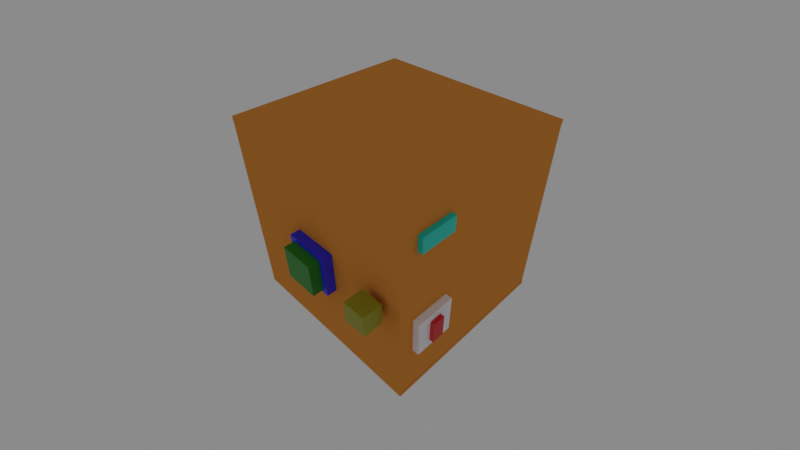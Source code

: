 # Source: Modelo_3d_camara.blend  (saved by Blender 3.6.11; exported with 4.5.12 LTS)
import bpy
from mathutils import Matrix  # noqa: F401  (used for matrix-valued properties, if any)

bpy.ops.wm.read_factory_settings(use_empty=True)
scene = bpy.context.scene
scene.name = 'Scene'

# ---- collections
col_collection = bpy.data.collections.new('Collection'); scene.collection.children.link(col_collection)

# ---- materials (node trees are filled in below, after node groups)
mat_material_004 = bpy.data.materials.new('Material.004')
mat_material_004.surface_render_method = 'BLENDED'
mat_material_004.blend_method = 'BLEND'
mat_material_004.alpha_threshold = 0.0
mat_material_004.diffuse_color = (0.7529, 0.2728, 0.05395, 0.0)
mat_material_004.specular_intensity = 0.4552
mat_material_003 = bpy.data.materials.new('Material.003')
mat_material_003.use_transparent_shadow = False
mat_material_005 = bpy.data.materials.new('Material.005')
mat_material_005.use_transparent_shadow = False
mat_material_002 = bpy.data.materials.new('Material.002')
mat_material_002.use_transparent_shadow = False
mat_material_007 = bpy.data.materials.new('Material.007')
mat_material_007.use_transparent_shadow = False
mat_material_009 = bpy.data.materials.new('Material.009')
mat_material_009.use_transparent_shadow = False
mat_material_010 = bpy.data.materials.new('Material.010')
mat_material_010.use_transparent_shadow = False
mat_material_015 = bpy.data.materials.new('Material.015')
mat_material_015.use_transparent_shadow = False
mat_material_012 = bpy.data.materials.new('Material.012')
mat_material_012.surface_render_method = 'BLENDED'
mat_material_012.blend_method = 'BLEND'
mat_material_012.use_transparent_shadow = False
mat_material_012.diffuse_color = (0.7991, 0.002124, 0.005182, 1.0)
mat_material_001 = bpy.data.materials.new('Material.001')
mat_material_001.use_transparent_shadow = False
mat_material_014 = bpy.data.materials.new('Material.014')
mat_material_014.use_transparent_shadow = False
mat_material_013 = bpy.data.materials.new('Material.013')
mat_material_013.use_transparent_shadow = False
mat_material_013.preview_render_type = 'CUBE'

# ---- material node trees
mat_material_003.use_nodes = True; mat_material_003.node_tree.nodes.clear()
_N = mat_material_003.node_tree.nodes; _L = mat_material_003.node_tree.links
n0 = _N.new('ShaderNodeBsdfPrincipled'); n0.name = 'Principled BSDF'; n0.location = (10, 300)
n0.distribution = 'GGX'
n0.subsurface_method = 'RANDOM_WALK_SKIN'
n0.inputs[0].default_value = (0.0232, 0.02677, 0.8, 1.0)
n0.inputs[3].default_value = 1.45
n0.inputs[27].default_value = (0.0, 0.0, 0.0, 1.0)
n0.inputs[28].default_value = 1.0
n1 = _N.new('ShaderNodeOutputMaterial'); n1.name = 'Material Output'; n1.location = (300, 300)
_L.new(n0.outputs[0], n1.inputs[0])
n1.is_active_output = True
mat_material_005.use_nodes = True; mat_material_005.node_tree.nodes.clear()
_N = mat_material_005.node_tree.nodes; _L = mat_material_005.node_tree.links
n0 = _N.new('ShaderNodeBsdfPrincipled'); n0.name = 'Principled BSDF'; n0.location = (10, 300)
n0.distribution = 'GGX'
n0.subsurface_method = 'RANDOM_WALK_SKIN'
n0.inputs[0].default_value = (0.005072, 0.8, 0.619, 1.0)
n0.inputs[3].default_value = 1.45
n0.inputs[27].default_value = (0.0, 0.0, 0.0, 1.0)
n0.inputs[28].default_value = 1.0
n1 = _N.new('ShaderNodeOutputMaterial'); n1.name = 'Material Output'; n1.location = (300, 300)
_L.new(n0.outputs[0], n1.inputs[0])
n1.is_active_output = True
mat_material_002.use_nodes = True; mat_material_002.node_tree.nodes.clear()
_N = mat_material_002.node_tree.nodes; _L = mat_material_002.node_tree.links
n0 = _N.new('ShaderNodeBsdfPrincipled'); n0.name = 'Principled BSDF'; n0.location = (10, 300)
n0.distribution = 'GGX'
n0.subsurface_method = 'RANDOM_WALK_SKIN'
n0.inputs[0].default_value = (0.002514, 0.2116, 0.003362, 1.0)
n0.inputs[3].default_value = 1.45
n0.inputs[27].default_value = (0.0, 0.0, 0.0, 1.0)
n0.inputs[28].default_value = 1.0
n1 = _N.new('ShaderNodeOutputMaterial'); n1.name = 'Material Output'; n1.location = (300, 300)
_L.new(n0.outputs[0], n1.inputs[0])
n1.is_active_output = True
mat_material_007.use_nodes = True; mat_material_007.node_tree.nodes.clear()
_N = mat_material_007.node_tree.nodes; _L = mat_material_007.node_tree.links
n0 = _N.new('ShaderNodeBsdfPrincipled'); n0.name = 'Principled BSDF'; n0.location = (10, 300)
n0.distribution = 'GGX'
n0.subsurface_method = 'RANDOM_WALK_SKIN'
n0.inputs[0].default_value = (0.003192, 0.6731, 0.5487, 1.0)
n0.inputs[3].default_value = 1.45
n0.inputs[27].default_value = (0.0, 0.0, 0.0, 1.0)
n0.inputs[28].default_value = 1.0
n1 = _N.new('ShaderNodeOutputMaterial'); n1.name = 'Material Output'; n1.location = (300, 300)
_L.new(n0.outputs[0], n1.inputs[0])
n1.is_active_output = True
mat_material_009.use_nodes = True; mat_material_009.node_tree.nodes.clear()
_N = mat_material_009.node_tree.nodes; _L = mat_material_009.node_tree.links
n0 = _N.new('ShaderNodeBsdfPrincipled'); n0.name = 'Principled BSDF'; n0.location = (10, 300)
n0.distribution = 'GGX'
n0.subsurface_method = 'RANDOM_WALK_SKIN'
n0.inputs[0].default_value = (0.0232, 0.02677, 0.8, 1.0)
n0.inputs[3].default_value = 1.45
n0.inputs[27].default_value = (0.0, 0.0, 0.0, 1.0)
n0.inputs[28].default_value = 1.0
n1 = _N.new('ShaderNodeOutputMaterial'); n1.name = 'Material Output'; n1.location = (300, 300)
_L.new(n0.outputs[0], n1.inputs[0])
n1.is_active_output = True
mat_material_010.use_nodes = True; mat_material_010.node_tree.nodes.clear()
_N = mat_material_010.node_tree.nodes; _L = mat_material_010.node_tree.links
n0 = _N.new('ShaderNodeBsdfPrincipled'); n0.name = 'Principled BSDF'; n0.location = (10, 300)
n0.distribution = 'GGX'
n0.subsurface_method = 'RANDOM_WALK_SKIN'
n0.inputs[0].default_value = (0.002603, 0.2266, 0.003461, 1.0)
n0.inputs[3].default_value = 1.45
n0.inputs[27].default_value = (0.0, 0.0, 0.0, 1.0)
n0.inputs[28].default_value = 1.0
n1 = _N.new('ShaderNodeOutputMaterial'); n1.name = 'Material Output'; n1.location = (300, 300)
_L.new(n0.outputs[0], n1.inputs[0])
n1.is_active_output = True
mat_material_015.use_nodes = True; mat_material_015.node_tree.nodes.clear()
_N = mat_material_015.node_tree.nodes; _L = mat_material_015.node_tree.links
n0 = _N.new('ShaderNodeBsdfPrincipled'); n0.name = 'Principled BSDF'; n0.location = (10, 300)
n0.distribution = 'GGX'
n0.subsurface_method = 'RANDOM_WALK_SKIN'
n0.inputs[0].default_value = (0.305, 0.2914, 0.001936, 1.0)
n0.inputs[3].default_value = 1.45
n0.inputs[27].default_value = (0.0, 0.0, 0.0, 1.0)
n0.inputs[28].default_value = 1.0
n1 = _N.new('ShaderNodeOutputMaterial'); n1.name = 'Material Output'; n1.location = (300, 300)
_L.new(n0.outputs[0], n1.inputs[0])
n1.is_active_output = True
mat_material_012.use_nodes = True; mat_material_012.node_tree.nodes.clear()
_N = mat_material_012.node_tree.nodes; _L = mat_material_012.node_tree.links
n0 = _N.new('ShaderNodeBsdfPrincipled'); n0.name = 'Principled BSDF'; n0.location = (10, 300)
n0.distribution = 'GGX'
n0.subsurface_method = 'RANDOM_WALK_SKIN'
n0.inputs[0].default_value = (0.7991, 0.002124, 0.005182, 1.0)
n0.inputs[3].default_value = 1.45
n0.inputs[4].default_value = 0.2073
n0.inputs[27].default_value = (0.0, 0.0, 0.0, 1.0)
n0.inputs[28].default_value = 1.0
n1 = _N.new('ShaderNodeOutputMaterial'); n1.name = 'Material Output'; n1.location = (550, 300)
n2 = _N.new('ShaderNodeMixShader'); n2.name = 'Mix Shader'; n2.location = (330, 250)
n2.inputs[0].default_value = 0.07516
n3 = _N.new('ShaderNodeBsdfTranslucent'); n3.name = 'Translucent BSDF'; n3.location = (281, 405)
n3.inputs[0].default_value = (0.7991, 0.002124, 0.005182, 1.0)
_L.new(n2.outputs[0], n1.inputs[0])
_L.new(n0.outputs[0], n2.inputs[1])
_L.new(n3.outputs[0], n2.inputs[2])
n1.is_active_output = True
mat_material_001.use_nodes = True; mat_material_001.node_tree.nodes.clear()
_N = mat_material_001.node_tree.nodes; _L = mat_material_001.node_tree.links
n0 = _N.new('ShaderNodeBsdfPrincipled'); n0.name = 'Principled BSDF'; n0.location = (10, 300)
n0.distribution = 'GGX'
n0.subsurface_method = 'RANDOM_WALK_SKIN'
n0.inputs[0].default_value = (0.002579, 0.2215, 0.003436, 1.0)
n0.inputs[3].default_value = 1.45
n0.inputs[27].default_value = (0.0, 0.0, 0.0, 1.0)
n0.inputs[28].default_value = 1.0
n1 = _N.new('ShaderNodeOutputMaterial'); n1.name = 'Material Output'; n1.location = (300, 300)
_L.new(n0.outputs[0], n1.inputs[0])
n1.is_active_output = True
mat_material_014.use_nodes = True; mat_material_014.node_tree.nodes.clear()
_N = mat_material_014.node_tree.nodes; _L = mat_material_014.node_tree.links
n0 = _N.new('ShaderNodeBsdfPrincipled'); n0.name = 'Principled BSDF'; n0.location = (10, 300)
n0.distribution = 'GGX'
n0.subsurface_method = 'RANDOM_WALK_SKIN'
n0.inputs[0].default_value = (0.9578, 0.9391, 1.0, 1.0)
n0.inputs[3].default_value = 1.45
n0.inputs[27].default_value = (0.0, 0.0, 0.0, 1.0)
n0.inputs[28].default_value = 1.0
n1 = _N.new('ShaderNodeOutputMaterial'); n1.name = 'Material Output'; n1.location = (300, 300)
_L.new(n0.outputs[0], n1.inputs[0])
n1.is_active_output = True
mat_material_013.use_nodes = True; mat_material_013.node_tree.nodes.clear()
_N = mat_material_013.node_tree.nodes; _L = mat_material_013.node_tree.links
n0 = _N.new('ShaderNodeBsdfPrincipled'); n0.name = 'Principled BSDF'; n0.location = (10, 300)
n0.distribution = 'GGX'
n0.subsurface_method = 'RANDOM_WALK_SKIN'
n0.inputs[0].default_value = (0.6731, 0.002038, 0.004531, 1.0)
n0.inputs[3].default_value = 1.45
n0.inputs[27].default_value = (0.0, 0.0, 0.0, 1.0)
n0.inputs[28].default_value = 1.0
n1 = _N.new('ShaderNodeOutputMaterial'); n1.name = 'Material Output'; n1.location = (300, 300)
_L.new(n0.outputs[0], n1.inputs[0])
n1.is_active_output = True

# ---- world
world_world = bpy.data.worlds.new('World'); scene.world = world_world
world_world.use_nodes = True; world_world.node_tree.nodes.clear()
_N = world_world.node_tree.nodes; _L = world_world.node_tree.links
n0 = _N.new('ShaderNodeOutputWorld'); n0.name = 'World Output'; n0.location = (300, 300)
n1 = _N.new('ShaderNodeBackground'); n1.name = 'Background'; n1.location = (10, 300)
n1.inputs[0].default_value = (0.2266, 0.2266, 0.2266, 1.0)
_L.new(n1.outputs[0], n0.inputs[0])
n0.is_active_output = True
world_world.color = (0.05088, 0.05088, 0.05088)
world_world.use_sun_shadow = False
world_world.sun_shadow_jitter_overblur = 0.0

# ---- cameras
cam_camera_003 = bpy.data.cameras.new('Camera.003')
cam_camera_003.lens = 20.25

# ---- lights
light_light = bpy.data.lights.new('Light', 'POINT')
light_light.transmission_factor = 0.0
light_light.energy = 1000.0
light_light.shadow_soft_size = 0.1
light_light.shadow_maximum_resolution = 0.006
light_light.use_absolute_resolution = True

# ---- meshes
me_cube_002 = bpy.data.meshes.new('Cube.002')
me_cube_002.from_pydata([(-1.0, -1.0, -1.0), (-1.0, -1.0, 1.0), (-1.0, 1.0, -1.0), (-1.0, 1.0, 1.0), (1.0, -1.0, -1.0), (1.0, -1.0, 1.0), (1.0, 1.0, -1.0), (1.0, 1.0, 1.0)], [], [(0, 1, 3, 2), (2, 3, 7, 6), (6, 7, 5, 4), (4, 5, 1, 0), (2, 6, 4, 0), (7, 3, 1, 5)])
_uv = me_cube_002.uv_layers.new(name='UVMap')
_uv.uv.foreach_set('vector', [0.375, 0.0, 0.625, 0.0, 0.625, 0.25, 0.375, 0.25, 0.375, 0.25, 0.625, 0.25, 0.625, 0.5, 0.375, 0.5, 0.375, 0.5, 0.625, 0.5, 0.625, 0.75, 0.375, 0.75, 0.375, 0.75, 0.625, 0.75, 0.625, 1.0, 0.375, 1.0, 0.125, 0.5, 0.375, 0.5, 0.375, 0.75, 0.125, 0.75, 0.625, 0.5, 0.875, 0.5, 0.875, 0.75, 0.625, 0.75])
me_cube_002.materials.append(mat_material_004)
me_cube_002.update()
me_cube_003 = bpy.data.meshes.new('Cube.003')
me_cube_003.from_pydata([(-1.0, -1.0, -1.0), (-1.0, -1.0, 1.0), (-1.0, 1.0, -1.0), (-1.0, 1.0, 1.0), (1.0, -1.0, -1.0), (1.0, -1.0, 1.0), (1.0, 1.0, -1.0), (1.0, 1.0, 1.0)], [], [(0, 1, 3, 2), (2, 3, 7, 6), (6, 7, 5, 4), (4, 5, 1, 0), (2, 6, 4, 0), (7, 3, 1, 5)])
_uv = me_cube_003.uv_layers.new(name='UVMap')
_uv.uv.foreach_set('vector', [0.375, 0.0, 0.625, 0.0, 0.625, 0.25, 0.375, 0.25, 0.375, 0.25, 0.625, 0.25, 0.625, 0.5, 0.375, 0.5, 0.375, 0.5, 0.625, 0.5, 0.625, 0.75, 0.375, 0.75, 0.375, 0.75, 0.625, 0.75, 0.625, 1.0, 0.375, 1.0, 0.125, 0.5, 0.375, 0.5, 0.375, 0.75, 0.125, 0.75, 0.625, 0.5, 0.875, 0.5, 0.875, 0.75, 0.625, 0.75])
me_cube_003.materials.append(mat_material_004)
me_cube_003.update()
me_cube_004 = bpy.data.meshes.new('Cube.004')
me_cube_004.from_pydata([(-1.0, -1.0, -1.0), (-1.0, -1.0, 1.0), (-1.0, 1.0, -1.0), (-1.0, 1.0, 1.0), (1.0, -1.0, -1.0), (1.0, -1.0, 1.0), (1.0, 1.0, -1.0), (1.0, 1.0, 1.0)], [], [(0, 1, 3, 2), (2, 3, 7, 6), (6, 7, 5, 4), (4, 5, 1, 0), (2, 6, 4, 0), (7, 3, 1, 5)])
_uv = me_cube_004.uv_layers.new(name='UVMap')
_uv.uv.foreach_set('vector', [0.375, 0.0, 0.625, 0.0, 0.625, 0.25, 0.375, 0.25, 0.375, 0.25, 0.625, 0.25, 0.625, 0.5, 0.375, 0.5, 0.375, 0.5, 0.625, 0.5, 0.625, 0.75, 0.375, 0.75, 0.375, 0.75, 0.625, 0.75, 0.625, 1.0, 0.375, 1.0, 0.125, 0.5, 0.375, 0.5, 0.375, 0.75, 0.125, 0.75, 0.625, 0.5, 0.875, 0.5, 0.875, 0.75, 0.625, 0.75])
me_cube_004.materials.append(mat_material_004)
me_cube_004.update()
me_cube_005 = bpy.data.meshes.new('Cube.005')
me_cube_005.from_pydata([(-1.0, -1.0, -1.0), (-1.0, -1.0, 1.0), (-1.0, 1.0, -1.0), (-1.0, 1.0, 1.0), (1.0, -1.0, -1.0), (1.0, -1.0, 1.0), (1.0, 1.0, -1.0), (1.0, 1.0, 1.0)], [], [(0, 1, 3, 2), (2, 3, 7, 6), (6, 7, 5, 4), (4, 5, 1, 0), (2, 6, 4, 0), (7, 3, 1, 5)])
_uv = me_cube_005.uv_layers.new(name='UVMap')
_uv.uv.foreach_set('vector', [0.375, 0.0, 0.625, 0.0, 0.625, 0.25, 0.375, 0.25, 0.375, 0.25, 0.625, 0.25, 0.625, 0.5, 0.375, 0.5, 0.375, 0.5, 0.625, 0.5, 0.625, 0.75, 0.375, 0.75, 0.375, 0.75, 0.625, 0.75, 0.625, 1.0, 0.375, 1.0, 0.125, 0.5, 0.375, 0.5, 0.375, 0.75, 0.125, 0.75, 0.625, 0.5, 0.875, 0.5, 0.875, 0.75, 0.625, 0.75])
me_cube_005.materials.append(mat_material_004)
me_cube_005.update()
me_cube_006 = bpy.data.meshes.new('Cube.006')
me_cube_006.from_pydata([(-1.0, -1.0, -1.0), (-1.0, -1.0, 1.0), (-1.0, 1.0, -1.0), (-1.0, 1.0, 1.0), (1.0, -1.0, -1.0), (1.0, -1.0, 1.0), (1.0, 1.0, -1.0), (1.0, 1.0, 1.0)], [], [(0, 1, 3, 2), (2, 3, 7, 6), (6, 7, 5, 4), (4, 5, 1, 0), (2, 6, 4, 0), (7, 3, 1, 5)])
_uv = me_cube_006.uv_layers.new(name='UVMap')
_uv.uv.foreach_set('vector', [0.375, 0.0, 0.625, 0.0, 0.625, 0.25, 0.375, 0.25, 0.375, 0.25, 0.625, 0.25, 0.625, 0.5, 0.375, 0.5, 0.375, 0.5, 0.625, 0.5, 0.625, 0.75, 0.375, 0.75, 0.375, 0.75, 0.625, 0.75, 0.625, 1.0, 0.375, 1.0, 0.125, 0.5, 0.375, 0.5, 0.375, 0.75, 0.125, 0.75, 0.625, 0.5, 0.875, 0.5, 0.875, 0.75, 0.625, 0.75])
me_cube_006.materials.append(mat_material_004)
me_cube_006.update()
me_cube_007 = bpy.data.meshes.new('Cube.007')
me_cube_007.from_pydata([(-1.0, -1.0, -1.0), (-1.0, -1.0, 1.0), (-1.0, 1.0, -1.0), (-1.0, 1.0, 1.0), (1.0, -1.0, -1.0), (1.0, -1.0, 1.0), (1.0, 1.0, -1.0), (1.0, 1.0, 1.0)], [], [(0, 1, 3, 2), (2, 3, 7, 6), (6, 7, 5, 4), (4, 5, 1, 0), (2, 6, 4, 0), (7, 3, 1, 5)])
_uv = me_cube_007.uv_layers.new(name='UVMap')
_uv.uv.foreach_set('vector', [0.375, 0.0, 0.625, 0.0, 0.625, 0.25, 0.375, 0.25, 0.375, 0.25, 0.625, 0.25, 0.625, 0.5, 0.375, 0.5, 0.375, 0.5, 0.625, 0.5, 0.625, 0.75, 0.375, 0.75, 0.375, 0.75, 0.625, 0.75, 0.625, 1.0, 0.375, 1.0, 0.125, 0.5, 0.375, 0.5, 0.375, 0.75, 0.125, 0.75, 0.625, 0.5, 0.875, 0.5, 0.875, 0.75, 0.625, 0.75])
me_cube_007.materials.append(mat_material_004)
me_cube_007.update()
me_cube_001 = bpy.data.meshes.new('Cube.001')
me_cube_001.from_pydata([(-28.18, -26.18, -4.643), (-28.18, -26.18, 4.643), (-28.18, 26.18, -4.643), (-28.18, 26.18, 4.643), (28.18, -26.18, -4.643), (28.18, -26.18, 4.643), (28.18, 26.18, -4.643), (28.18, 26.18, 4.643)], [], [(0, 1, 3, 2), (2, 3, 7, 6), (6, 7, 5, 4), (4, 5, 1, 0), (2, 6, 4, 0), (7, 3, 1, 5)])
_uv = me_cube_001.uv_layers.new(name='UVMap')
_uv.uv.foreach_set('vector', [0.375, 0.0, 0.625, 0.0, 0.625, 0.25, 0.375, 0.25, 0.375, 0.25, 0.625, 0.25, 0.625, 0.5, 0.375, 0.5, 0.375, 0.5, 0.625, 0.5, 0.625, 0.75, 0.375, 0.75, 0.375, 0.75, 0.625, 0.75, 0.625, 1.0, 0.375, 1.0, 0.125, 0.5, 0.375, 0.5, 0.375, 0.75, 0.125, 0.75, 0.625, 0.5, 0.875, 0.5, 0.875, 0.75, 0.625, 0.75])
me_cube_001.materials.append(mat_material_003)
me_cube_001.update()
me_cube_010 = bpy.data.meshes.new('Cube.010')
me_cube_010.from_pydata([(-4.112, -2.904, -1.041), (-4.112, -2.904, 1.041), (-4.112, 2.904, -1.041), (-4.112, 2.904, 1.041), (4.112, -2.904, -1.041), (4.112, -2.904, 1.041), (4.112, 2.904, -1.041), (4.112, 2.904, 1.041)], [], [(0, 1, 3, 2), (2, 3, 7, 6), (6, 7, 5, 4), (4, 5, 1, 0), (2, 6, 4, 0), (7, 3, 1, 5)])
_uv = me_cube_010.uv_layers.new(name='UVMap')
_uv.uv.foreach_set('vector', [0.375, 0.0, 0.625, 0.0, 0.625, 0.25, 0.375, 0.25, 0.375, 0.25, 0.625, 0.25, 0.625, 0.5, 0.375, 0.5, 0.375, 0.5, 0.625, 0.5, 0.625, 0.75, 0.375, 0.75, 0.375, 0.75, 0.625, 0.75, 0.625, 1.0, 0.375, 1.0, 0.125, 0.5, 0.375, 0.5, 0.375, 0.75, 0.125, 0.75, 0.625, 0.5, 0.875, 0.5, 0.875, 0.75, 0.625, 0.75])
me_cube_010.materials.append(mat_material_005)
me_cube_010.update()
me_cube_011 = bpy.data.meshes.new('Cube.011')
me_cube_011.from_pydata([(-4.112, -2.904, -1.041), (-4.112, -2.904, 1.041), (-4.112, 2.904, -1.041), (-4.112, 2.904, 1.041), (4.112, -2.904, -1.041), (4.112, -2.904, 1.041), (4.112, 2.904, -1.041), (4.112, 2.904, 1.041)], [], [(0, 1, 3, 2), (2, 3, 7, 6), (6, 7, 5, 4), (4, 5, 1, 0), (2, 6, 4, 0), (7, 3, 1, 5)])
_uv = me_cube_011.uv_layers.new(name='UVMap')
_uv.uv.foreach_set('vector', [0.375, 0.0, 0.625, 0.0, 0.625, 0.25, 0.375, 0.25, 0.375, 0.25, 0.625, 0.25, 0.625, 0.5, 0.375, 0.5, 0.375, 0.5, 0.625, 0.5, 0.625, 0.75, 0.375, 0.75, 0.375, 0.75, 0.625, 0.75, 0.625, 1.0, 0.375, 1.0, 0.125, 0.5, 0.375, 0.5, 0.375, 0.75, 0.125, 0.75, 0.625, 0.5, 0.875, 0.5, 0.875, 0.75, 0.625, 0.75])
me_cube_011.materials.append(mat_material_002)
me_cube_011.update()
me_cube_016 = bpy.data.meshes.new('Cube.016')
me_cube_016.from_pydata([(-1.0, -1.0, -1.0), (-1.0, -1.0, 1.0), (-1.0, 1.0, -1.0), (-1.0, 1.0, 1.0), (1.0, -1.0, -1.0), (1.0, -1.0, 1.0), (1.0, 1.0, -1.0), (1.0, 1.0, 1.0)], [], [(0, 1, 3, 2), (2, 3, 7, 6), (6, 7, 5, 4), (4, 5, 1, 0), (2, 6, 4, 0), (7, 3, 1, 5)])
_uv = me_cube_016.uv_layers.new(name='UVMap')
_uv.uv.foreach_set('vector', [0.375, 0.0, 0.625, 0.0, 0.625, 0.25, 0.375, 0.25, 0.375, 0.25, 0.625, 0.25, 0.625, 0.5, 0.375, 0.5, 0.375, 0.5, 0.625, 0.5, 0.625, 0.75, 0.375, 0.75, 0.375, 0.75, 0.625, 0.75, 0.625, 1.0, 0.375, 1.0, 0.125, 0.5, 0.375, 0.5, 0.375, 0.75, 0.125, 0.75, 0.625, 0.5, 0.875, 0.5, 0.875, 0.75, 0.625, 0.75])
me_cube_016.materials.append(mat_material_007)
me_cube_016.update()
me_cube_018 = bpy.data.meshes.new('Cube.018')
me_cube_018.from_pydata([(-28.18, -26.18, -4.643), (-28.18, -26.18, 4.643), (-28.18, 26.18, -4.643), (-28.18, 26.18, 4.643), (28.18, -26.18, -4.643), (28.18, -26.18, 4.643), (28.18, 26.18, -4.643), (28.18, 26.18, 4.643)], [], [(0, 1, 3, 2), (2, 3, 7, 6), (6, 7, 5, 4), (4, 5, 1, 0), (2, 6, 4, 0), (7, 3, 1, 5)])
_uv = me_cube_018.uv_layers.new(name='UVMap')
_uv.uv.foreach_set('vector', [0.375, 0.0, 0.625, 0.0, 0.625, 0.25, 0.375, 0.25, 0.375, 0.25, 0.625, 0.25, 0.625, 0.5, 0.375, 0.5, 0.375, 0.5, 0.625, 0.5, 0.625, 0.75, 0.375, 0.75, 0.375, 0.75, 0.625, 0.75, 0.625, 1.0, 0.375, 1.0, 0.125, 0.5, 0.375, 0.5, 0.375, 0.75, 0.125, 0.75, 0.625, 0.5, 0.875, 0.5, 0.875, 0.75, 0.625, 0.75])
me_cube_018.materials.append(mat_material_009)
me_cube_018.update()
me_cube_019 = bpy.data.meshes.new('Cube.019')
me_cube_019.from_pydata([(-4.112, -2.904, -1.041), (-4.112, -2.904, 1.041), (-4.112, 2.904, -1.041), (-4.112, 2.904, 1.041), (4.112, -2.904, -1.041), (4.112, -2.904, 1.041), (4.112, 2.904, -1.041), (4.112, 2.904, 1.041)], [], [(0, 1, 3, 2), (2, 3, 7, 6), (6, 7, 5, 4), (4, 5, 1, 0), (2, 6, 4, 0), (7, 3, 1, 5)])
_uv = me_cube_019.uv_layers.new(name='UVMap')
_uv.uv.foreach_set('vector', [0.375, 0.0, 0.625, 0.0, 0.625, 0.25, 0.375, 0.25, 0.375, 0.25, 0.625, 0.25, 0.625, 0.5, 0.375, 0.5, 0.375, 0.5, 0.625, 0.5, 0.625, 0.75, 0.375, 0.75, 0.375, 0.75, 0.625, 0.75, 0.625, 1.0, 0.375, 1.0, 0.125, 0.5, 0.375, 0.5, 0.375, 0.75, 0.125, 0.75, 0.625, 0.5, 0.875, 0.5, 0.875, 0.75, 0.625, 0.75])
me_cube_019.materials.append(mat_material_010)
me_cube_019.update()
me_cube_020 = bpy.data.meshes.new('Cube.020')
me_cube_020.from_pydata([(-4.112, -2.904, -1.041), (-4.112, -2.904, 1.041), (-4.112, 2.904, -1.041), (-4.112, 2.904, 1.041), (4.112, -2.904, -1.041), (4.112, -2.904, 1.041), (4.112, 2.904, -1.041), (4.112, 2.904, 1.041)], [], [(0, 1, 3, 2), (2, 3, 7, 6), (6, 7, 5, 4), (4, 5, 1, 0), (2, 6, 4, 0), (7, 3, 1, 5)])
_uv = me_cube_020.uv_layers.new(name='UVMap')
_uv.uv.foreach_set('vector', [0.375, 0.0, 0.625, 0.0, 0.625, 0.25, 0.375, 0.25, 0.375, 0.25, 0.625, 0.25, 0.625, 0.5, 0.375, 0.5, 0.375, 0.5, 0.625, 0.5, 0.625, 0.75, 0.375, 0.75, 0.375, 0.75, 0.625, 0.75, 0.625, 1.0, 0.375, 1.0, 0.125, 0.5, 0.375, 0.5, 0.375, 0.75, 0.125, 0.75, 0.625, 0.5, 0.875, 0.5, 0.875, 0.75, 0.625, 0.75])
me_cube_020.materials.append(mat_material_015)
me_cube_020.update()
me_cube_021 = bpy.data.meshes.new('Cube.021')
me_cube_021.from_pydata([(-1.0, -1.0, -1.0), (-1.0, -1.0, 1.0), (-1.0, 1.0, -1.0), (-1.0, 1.0, 1.0), (1.0, -1.0, -1.0), (1.0, -1.0, 1.0), (1.0, 1.0, -1.0), (1.0, 1.0, 1.0)], [], [(0, 1, 3, 2), (2, 3, 7, 6), (6, 7, 5, 4), (4, 5, 1, 0), (2, 6, 4, 0), (7, 3, 1, 5)])
_uv = me_cube_021.uv_layers.new(name='UVMap')
_uv.uv.foreach_set('vector', [0.375, 0.0, 0.625, 0.0, 0.625, 0.25, 0.375, 0.25, 0.375, 0.25, 0.625, 0.25, 0.625, 0.5, 0.375, 0.5, 0.375, 0.5, 0.625, 0.5, 0.625, 0.75, 0.375, 0.75, 0.375, 0.75, 0.625, 0.75, 0.625, 1.0, 0.375, 1.0, 0.125, 0.5, 0.375, 0.5, 0.375, 0.75, 0.125, 0.75, 0.625, 0.5, 0.875, 0.5, 0.875, 0.75, 0.625, 0.75])
me_cube_021.materials.append(mat_material_012)
me_cube_021.update()
me_cube_022 = bpy.data.meshes.new('Cube.022')
me_cube_022.from_pydata([(-1.0, -1.0, -1.0), (-1.0, -1.0, 1.0), (-1.0, 1.0, -1.0), (-1.0, 1.0, 1.0), (1.0, -1.0, -1.0), (1.0, -1.0, 1.0), (1.0, 1.0, -1.0), (1.0, 1.0, 1.0)], [], [(0, 1, 3, 2), (2, 3, 7, 6), (6, 7, 5, 4), (4, 5, 1, 0), (2, 6, 4, 0), (7, 3, 1, 5)])
_uv = me_cube_022.uv_layers.new(name='UVMap')
_uv.uv.foreach_set('vector', [0.375, 0.0, 0.625, 0.0, 0.625, 0.25, 0.375, 0.25, 0.375, 0.25, 0.625, 0.25, 0.625, 0.5, 0.375, 0.5, 0.375, 0.5, 0.625, 0.5, 0.625, 0.75, 0.375, 0.75, 0.375, 0.75, 0.625, 0.75, 0.625, 1.0, 0.375, 1.0, 0.125, 0.5, 0.375, 0.5, 0.375, 0.75, 0.125, 0.75, 0.625, 0.5, 0.875, 0.5, 0.875, 0.75, 0.625, 0.75])
me_cube_022.materials.append(mat_material_012)
me_cube_022.update()
me_cube_023 = bpy.data.meshes.new('Cube.023')
me_cube_023.from_pydata([(-1.0, -1.0, -1.0), (-1.0, -1.0, 1.0), (-1.0, 1.0, -1.0), (-1.0, 1.0, 1.0), (1.0, -1.0, -1.0), (1.0, -1.0, 1.0), (1.0, 1.0, -1.0), (1.0, 1.0, 1.0)], [], [(0, 1, 3, 2), (2, 3, 7, 6), (6, 7, 5, 4), (4, 5, 1, 0), (2, 6, 4, 0), (7, 3, 1, 5)])
_uv = me_cube_023.uv_layers.new(name='UVMap')
_uv.uv.foreach_set('vector', [0.375, 0.0, 0.625, 0.0, 0.625, 0.25, 0.375, 0.25, 0.375, 0.25, 0.625, 0.25, 0.625, 0.5, 0.375, 0.5, 0.375, 0.5, 0.625, 0.5, 0.625, 0.75, 0.375, 0.75, 0.375, 0.75, 0.625, 0.75, 0.625, 1.0, 0.375, 1.0, 0.125, 0.5, 0.375, 0.5, 0.375, 0.75, 0.125, 0.75, 0.625, 0.5, 0.875, 0.5, 0.875, 0.75, 0.625, 0.75])
me_cube_023.materials.append(mat_material_012)
me_cube_023.update()
me_cube_024 = bpy.data.meshes.new('Cube.024')
me_cube_024.from_pydata([(-1.0, -1.0, -1.0), (-1.0, -1.0, 1.0), (-1.0, 1.0, -1.0), (-1.0, 1.0, 1.0), (1.0, -1.0, -1.0), (1.0, -1.0, 1.0), (1.0, 1.0, -1.0), (1.0, 1.0, 1.0)], [], [(0, 1, 3, 2), (2, 3, 7, 6), (6, 7, 5, 4), (4, 5, 1, 0), (2, 6, 4, 0), (7, 3, 1, 5)])
_uv = me_cube_024.uv_layers.new(name='UVMap')
_uv.uv.foreach_set('vector', [0.375, 0.0, 0.625, 0.0, 0.625, 0.25, 0.375, 0.25, 0.375, 0.25, 0.625, 0.25, 0.625, 0.5, 0.375, 0.5, 0.375, 0.5, 0.625, 0.5, 0.625, 0.75, 0.375, 0.75, 0.375, 0.75, 0.625, 0.75, 0.625, 1.0, 0.375, 1.0, 0.125, 0.5, 0.375, 0.5, 0.375, 0.75, 0.125, 0.75, 0.625, 0.5, 0.875, 0.5, 0.875, 0.75, 0.625, 0.75])
me_cube_024.materials.append(mat_material_012)
me_cube_024.update()
me_cube_025 = bpy.data.meshes.new('Cube.025')
me_cube_025.from_pydata([(-1.0, -1.0, -1.0), (-1.0, -1.0, 1.0), (-1.0, 1.0, -1.0), (-1.0, 1.0, 1.0), (1.0, -1.0, -1.0), (1.0, -1.0, 1.0), (1.0, 1.0, -1.0), (1.0, 1.0, 1.0)], [], [(0, 1, 3, 2), (2, 3, 7, 6), (6, 7, 5, 4), (4, 5, 1, 0), (2, 6, 4, 0), (7, 3, 1, 5)])
_uv = me_cube_025.uv_layers.new(name='UVMap')
_uv.uv.foreach_set('vector', [0.375, 0.0, 0.625, 0.0, 0.625, 0.25, 0.375, 0.25, 0.375, 0.25, 0.625, 0.25, 0.625, 0.5, 0.375, 0.5, 0.375, 0.5, 0.625, 0.5, 0.625, 0.75, 0.375, 0.75, 0.375, 0.75, 0.625, 0.75, 0.625, 1.0, 0.375, 1.0, 0.125, 0.5, 0.375, 0.5, 0.375, 0.75, 0.125, 0.75, 0.625, 0.5, 0.875, 0.5, 0.875, 0.75, 0.625, 0.75])
me_cube_025.materials.append(mat_material_012)
me_cube_025.update()
me_cube_026 = bpy.data.meshes.new('Cube.026')
me_cube_026.from_pydata([(-1.0, -1.0, -1.0), (-1.0, -1.0, 1.0), (-1.0, 1.0, -1.0), (-1.0, 1.0, 1.0), (1.0, -1.0, -1.0), (1.0, -1.0, 1.0), (1.0, 1.0, -1.0), (1.0, 1.0, 1.0)], [], [(0, 1, 3, 2), (2, 3, 7, 6), (6, 7, 5, 4), (4, 5, 1, 0), (2, 6, 4, 0), (7, 3, 1, 5)])
_uv = me_cube_026.uv_layers.new(name='UVMap')
_uv.uv.foreach_set('vector', [0.375, 0.0, 0.625, 0.0, 0.625, 0.25, 0.375, 0.25, 0.375, 0.25, 0.625, 0.25, 0.625, 0.5, 0.375, 0.5, 0.375, 0.5, 0.625, 0.5, 0.625, 0.75, 0.375, 0.75, 0.375, 0.75, 0.625, 0.75, 0.625, 1.0, 0.375, 1.0, 0.125, 0.5, 0.375, 0.5, 0.375, 0.75, 0.125, 0.75, 0.625, 0.5, 0.875, 0.5, 0.875, 0.75, 0.625, 0.75])
me_cube_026.materials.append(mat_material_012)
me_cube_026.update()
me_cube_008 = bpy.data.meshes.new('Cube.008')
me_cube_008.from_pydata([(-4.112, -2.904, -1.041), (-4.112, -2.904, 1.041), (-4.112, 2.904, -1.041), (-4.112, 2.904, 1.041), (4.112, -2.904, -1.041), (4.112, -2.904, 1.041), (4.112, 2.904, -1.041), (4.112, 2.904, 1.041)], [], [(0, 1, 3, 2), (2, 3, 7, 6), (6, 7, 5, 4), (4, 5, 1, 0), (2, 6, 4, 0), (7, 3, 1, 5)])
_uv = me_cube_008.uv_layers.new(name='UVMap')
_uv.uv.foreach_set('vector', [0.375, 0.0, 0.625, 0.0, 0.625, 0.25, 0.375, 0.25, 0.375, 0.25, 0.625, 0.25, 0.625, 0.5, 0.375, 0.5, 0.375, 0.5, 0.625, 0.5, 0.625, 0.75, 0.375, 0.75, 0.375, 0.75, 0.625, 0.75, 0.625, 1.0, 0.375, 1.0, 0.125, 0.5, 0.375, 0.5, 0.375, 0.75, 0.125, 0.75, 0.625, 0.5, 0.875, 0.5, 0.875, 0.75, 0.625, 0.75])
me_cube_008.materials.append(mat_material_001)
me_cube_008.update()
me_cube_009 = bpy.data.meshes.new('Cube.009')
me_cube_009.from_pydata([(-1.0, -1.0, -1.0), (-1.0, -1.0, 1.0), (-1.0, 1.0, -1.0), (-1.0, 1.0, 1.0), (1.0, -1.0, -1.0), (1.0, -1.0, 1.0), (1.0, 1.0, -1.0), (1.0, 1.0, 1.0)], [], [(0, 1, 3, 2), (2, 3, 7, 6), (6, 7, 5, 4), (4, 5, 1, 0), (2, 6, 4, 0), (7, 3, 1, 5)])
_uv = me_cube_009.uv_layers.new(name='UVMap')
_uv.uv.foreach_set('vector', [0.375, 0.0, 0.625, 0.0, 0.625, 0.25, 0.375, 0.25, 0.375, 0.25, 0.625, 0.25, 0.625, 0.5, 0.375, 0.5, 0.375, 0.5, 0.625, 0.5, 0.625, 0.75, 0.375, 0.75, 0.375, 0.75, 0.625, 0.75, 0.625, 1.0, 0.375, 1.0, 0.125, 0.5, 0.375, 0.5, 0.375, 0.75, 0.125, 0.75, 0.625, 0.5, 0.875, 0.5, 0.875, 0.75, 0.625, 0.75])
me_cube_009.materials.append(mat_material_014)
me_cube_009.update()
me_cube_012 = bpy.data.meshes.new('Cube.012')
me_cube_012.from_pydata([(-1.0, -1.0, -1.0), (-1.0, -1.0, 1.0), (-1.0, 1.0, -1.0), (-1.0, 1.0, 1.0), (1.0, -1.0, -1.0), (1.0, -1.0, 1.0), (1.0, 1.0, -1.0), (1.0, 1.0, 1.0)], [], [(0, 1, 3, 2), (2, 3, 7, 6), (6, 7, 5, 4), (4, 5, 1, 0), (2, 6, 4, 0), (7, 3, 1, 5)])
_uv = me_cube_012.uv_layers.new(name='UVMap')
_uv.uv.foreach_set('vector', [0.375, 0.0, 0.625, 0.0, 0.625, 0.25, 0.375, 0.25, 0.375, 0.25, 0.625, 0.25, 0.625, 0.5, 0.375, 0.5, 0.375, 0.5, 0.625, 0.5, 0.625, 0.75, 0.375, 0.75, 0.375, 0.75, 0.625, 0.75, 0.625, 1.0, 0.375, 1.0, 0.125, 0.5, 0.375, 0.5, 0.375, 0.75, 0.125, 0.75, 0.625, 0.5, 0.875, 0.5, 0.875, 0.75, 0.625, 0.75])
me_cube_012.materials.append(mat_material_013)
me_cube_012.update()

# ---- objects
ob_light = bpy.data.objects.new('Light', light_light)
ob_a2 = bpy.data.objects.new('A2', me_cube_002)
ob_a1 = bpy.data.objects.new('A1', me_cube_003)
ob_b1 = bpy.data.objects.new('B1', me_cube_004)
ob_b2 = bpy.data.objects.new('B2', me_cube_005)
ob_b3 = bpy.data.objects.new('B3', me_cube_006)
ob_b4 = bpy.data.objects.new('B4', me_cube_007)
ob_camera = bpy.data.objects.new('Camera', cam_camera_003)
ob_dissipador = bpy.data.objects.new('dissipador', me_cube_001)
ob_peltier = bpy.data.objects.new('Peltier', me_cube_010)
ob_coolerinterno = bpy.data.objects.new('coolerInterno', me_cube_011)
ob_lcd = bpy.data.objects.new('LCD', me_cube_016)
ob_dissipador_001 = bpy.data.objects.new('dissipador.001', me_cube_018)
ob_coolerpeltier2 = bpy.data.objects.new('CoolerPeltier2', me_cube_019)
ob_ponteh = bpy.data.objects.new('ponteH', me_cube_020)
ob_isoporc2 = bpy.data.objects.new('isoporC2', me_cube_021)
ob_isoporc1 = bpy.data.objects.new('isoporC1', me_cube_022)
ob_isopore1 = bpy.data.objects.new('isoporE1', me_cube_023)
ob_isopord1 = bpy.data.objects.new('isoporD1', me_cube_024)
ob_isopord2 = bpy.data.objects.new('isoporD2', me_cube_025)
ob_isopore2 = bpy.data.objects.new('isoporE2', me_cube_026)
ob_coolerpeltier_002 = bpy.data.objects.new('coolerPeltier.002', me_cube_008)
ob_esp32_setup = bpy.data.objects.new('esp32_setup', me_cube_009)
ob_esp32_uc = bpy.data.objects.new('esp32_uc', me_cube_012)

# ---- transforms, parenting, visibility, modifiers, constraints
ob_light.location = (1.17, 8.378, 28.98)
ob_light.rotation_euler = (0.6503, 0.05522, 1.866)
ob_light.lock_rotations_4d = False
ob_light.empty_display_type = 'ARROWS'
ob_light.color = (0.0, 0.0, 0.0, 0.0)
ob_light.lineart.crease_threshold = 0.0
ob_a2.location = (-2.9, 6.95, 23.05)
ob_a2.rotation_euler = (0.0, 1.571, 0.0)
ob_a2.scale = (0.45, 22.5, 23.5)
ob_a2.visible_shadow = False
ob_a1.location = (-2.9, 6.95, 68.95)
ob_a1.rotation_euler = (0.0, 1.571, 0.0)
ob_a1.scale = (0.45, 22.5, 23.5)
ob_a1.visible_shadow = False
ob_b1.location = (20.05, 6.95, 46.0)
ob_b1.scale = (0.45, 22.5, 22.5)
ob_b1.visible_shadow = False
ob_b2.location = (-25.85, 6.95, 46.0)
ob_b2.scale = (0.45, 22.5, 22.5)
ob_b2.visible_shadow = False
ob_b3.location = (-2.9, -15.1, 46.0)
ob_b3.rotation_euler = (0.0, 0.0, -1.571)
ob_b3.scale = (0.45, 22.5, 22.5)
ob_b3.visible_shadow = False
ob_b4.location = (-2.9, 29.0, 46.0)
ob_b4.rotation_euler = (0.0, 0.0, 1.571)
ob_b4.scale = (0.45, 22.5, 22.5)
ob_b4.visible_shadow = False
ob_camera.location = (55.0, -50.0, 110.0)
ob_camera.rotation_euler = (0.8727, 0.0, 0.7854)
ob_dissipador.location = (-2.9, -16.55, 46.0)
ob_dissipador.scale = (0.1845, 0.04775, 1.077)
ob_peltier.location = (-2.9, -15.1, 46.0)
ob_peltier.scale = (0.4864, 0.06714, 1.921)
ob_coolerinterno.location = (14.6, 7.0, 45.0)
ob_coolerinterno.rotation_euler = (1.571, -0.0, 0.0)
ob_coolerinterno.scale = (0.9728, 0.4304, 3.842)
ob_lcd.location = (21.05, -7.628, 63.07)
ob_lcd.rotation_euler = (1.571, 1.571, 0.0)
ob_lcd.scale = (1.75, 0.55, 4.0)
ob_dissipador_001.location = (-2.9, -13.66, 46.0)
ob_dissipador_001.scale = (0.1845, 0.04775, 1.077)
ob_coolerpeltier2.location = (-2.9, -11.16, 46.0)
ob_coolerpeltier2.scale = (0.9728, 0.4304, 3.842)
ob_ponteh.location = (15.0, -19.05, 48.0)
ob_ponteh.scale = (0.608, 0.7403, 2.401)
ob_isoporc2.location = (19.1, 6.95, 46.0)
ob_isoporc2.scale = (0.5, 21.6, 22.5)
ob_isoporc1.location = (-24.9, 6.95, 46.0)
ob_isoporc1.scale = (0.5, 21.6, 22.5)
ob_isopore1.location = (-2.9, 6.95, 68.0)
ob_isopore1.scale = (21.5, 21.6, 0.5)
ob_isopord1.location = (-2.9, -14.15, 46.0)
ob_isopord1.scale = (21.5, 0.5, 22.5)
ob_isopord2.location = (-2.9, 28.05, 46.0)
ob_isopord2.scale = (21.5, 0.5, 22.5)
ob_isopore2.location = (-2.9, 6.95, 24.0)
ob_isopore2.scale = (21.5, 21.6, 0.5)
ob_coolerpeltier_002.location = (-2.9, -19.05, 46.0)
ob_coolerpeltier_002.scale = (0.9728, 0.4304, 3.842)
ob_esp32_setup.location = (21.05, -7.628, 40.0)
ob_esp32_setup.rotation_euler = (1.571, 1.571, 0.0)
ob_esp32_setup.scale = (4.5, 1.0, 4.5)
ob_esp32_uc.location = (22.5, -7.628, 40.0)
ob_esp32_uc.rotation_euler = (1.571, 1.571, 0.0)
ob_esp32_uc.scale = (2.7, 0.5, 1.4)
cam_camera_003.dof.focus_object = ob_b3

# ---- collection membership
col_collection.objects.link(ob_light)
col_collection.objects.link(ob_a2)
col_collection.objects.link(ob_a1)
col_collection.objects.link(ob_b1)
col_collection.objects.link(ob_b2)
col_collection.objects.link(ob_b3)
col_collection.objects.link(ob_b4)
col_collection.objects.link(ob_camera)
col_collection.objects.link(ob_dissipador)
col_collection.objects.link(ob_peltier)
col_collection.objects.link(ob_coolerinterno)
col_collection.objects.link(ob_lcd)
col_collection.objects.link(ob_dissipador_001)
col_collection.objects.link(ob_coolerpeltier2)
col_collection.objects.link(ob_ponteh)
col_collection.objects.link(ob_isoporc2)
col_collection.objects.link(ob_isoporc1)
col_collection.objects.link(ob_isopore1)
col_collection.objects.link(ob_isopord1)
col_collection.objects.link(ob_isopord2)
col_collection.objects.link(ob_isopore2)
col_collection.objects.link(ob_coolerpeltier_002)
col_collection.objects.link(ob_esp32_setup)
col_collection.objects.link(ob_esp32_uc)

# ---- scene / render settings (as saved in the file)
scene.camera = ob_camera
scene.frame_start = 1; scene.frame_end = 250; scene.frame_set(1)
scene.render.engine = 'BLENDER_EEVEE_NEXT'
scene.render.use_freestyle = True
scene.render.line_thickness = 0.5
scene.cycles.sampling_pattern = 'TABULATED_SOBOL'
scene.view_settings.view_transform = 'Filmic'
bpy.context.view_layer.update()
